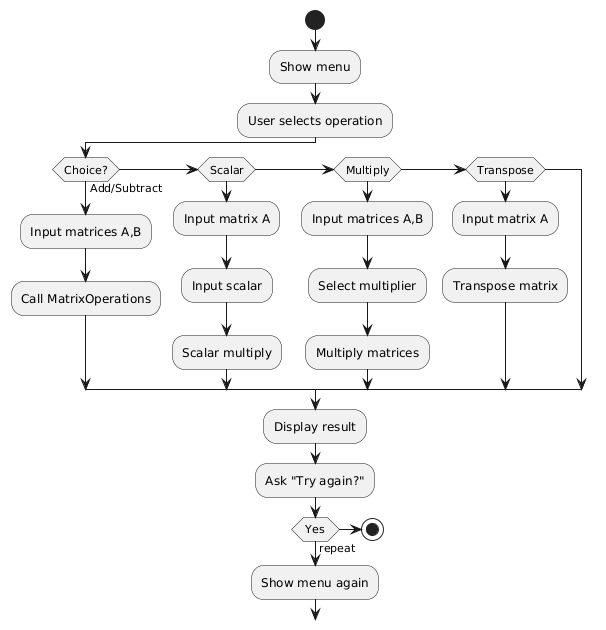

The diagram above was rendered by PlantUML. Its source (embedded in the PNG):
@startuml
start

:Show menu;

:User selects operation;

if (Choice?) then (Add/Subtract)
    :Input matrices A,B;
    :Call MatrixOperations;
elseif (Scalar)
    :Input matrix A;
    :Input scalar;
    :Scalar multiply;
elseif (Multiply)
    :Input matrices A,B;
    :Select multiplier;
    :Multiply matrices;
elseif (Transpose)
    :Input matrix A;
    :Transpose matrix;
endif

:Display result;

:Ask "Try again?";

if (Yes) then (repeat)
    :Show menu again;
else
    stop
endif
@enduml